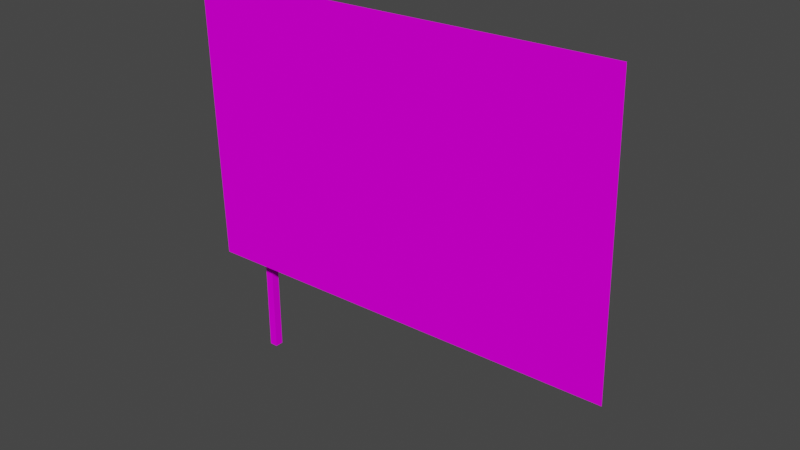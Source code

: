 # Source: dec_flag2.blend  (saved by Blender 3.3.6; exported with 4.5.12 LTS)
import bpy
from mathutils import Matrix  # noqa: F401  (used for matrix-valued properties, if any)

bpy.ops.wm.read_factory_settings(use_empty=True)
scene = bpy.context.scene
scene.name = 'Scene'

# ---- collections
col_collection = bpy.data.collections.new('Collection'); scene.collection.children.link(col_collection)

# ---- images (referenced by path relative to the original .blend; pixels are not part of the script)
import os
ASSET_DIR = os.environ.get("B2B_ASSET_DIR", "")  # directory of the original .blend (textures are referenced by path, not embedded)
HERE = os.path.dirname(os.path.abspath(__file__))  # packed textures are extracted next to this script under _unpacked/

def load_image(name, relpath, width, height, colorspace="sRGB"):
    """Load a texture the original file referenced (path relative to the .blend, or extracted next to this script)."""
    p = next((c for c in (os.path.join(HERE, relpath), os.path.join(ASSET_DIR, relpath)) if relpath and os.path.exists(c)), "")
    if p:
        img = bpy.data.images.load(p, check_existing=True)
        img.name = name
    else:  # same state as the original file: an image datablock whose file is absent (Cycles renders it pink)
        img = bpy.data.images.new(name, width, height)
        img.source = "FILE"
        img.filepath = "//" + (relpath or name)
    img.colorspace_settings.name = colorspace
    return img
img_level7_euroflag128_jpg = load_image('level7_euroflag128.jpg', 'level7_euroflag128.jpg', 1024, 1024, 'sRGB')
img_level5_wall_jpg = load_image('level5_wall.jpg', 'level5_wall.jpg', 1024, 1024, 'sRGB')

# ---- materials (node trees are filled in below, after node groups)
mat_level7_euroflag128 = bpy.data.materials.new('level7_euroflag128')
mat_level7_euroflag128.alpha_threshold = 0.0
mat_level7_euroflag128.use_transparent_shadow = False
mat_level7_euroflag128.diffuse_color = (1.0, 1.0, 1.0, 1.0)
mat_level7_euroflag128.roughness = 0.5
mat_level5_wall = bpy.data.materials.new('level5_wall')
mat_level5_wall.alpha_threshold = 0.0
mat_level5_wall.use_transparent_shadow = False
mat_level5_wall.diffuse_color = (1.0, 1.0, 1.0, 1.0)
mat_level5_wall.roughness = 0.5

# ---- material node trees
mat_level7_euroflag128.use_nodes = True; mat_level7_euroflag128.node_tree.nodes.clear()
_N = mat_level7_euroflag128.node_tree.nodes; _L = mat_level7_euroflag128.node_tree.links
n0 = _N.new('ShaderNodeBsdfDiffuse'); n0.name = 'Diffuse BSDF'; n0.location = (0, 0)
n1 = _N.new('ShaderNodeTexImage'); n1.name = 'Image Texture'; n1.location = (0, 0)
n1.image = img_level7_euroflag128_jpg
n2 = _N.new('ShaderNodeOutputMaterial'); n2.name = 'Material Output'; n2.location = (0, 0)
_L.new(n0.outputs[0], n2.inputs[0])
_L.new(n1.outputs[0], n0.inputs[0])
n2.is_active_output = True
mat_level5_wall.use_nodes = True; mat_level5_wall.node_tree.nodes.clear()
_N = mat_level5_wall.node_tree.nodes; _L = mat_level5_wall.node_tree.links
n0 = _N.new('ShaderNodeBsdfDiffuse'); n0.name = 'Diffuse BSDF'; n0.location = (0, 0)
n1 = _N.new('ShaderNodeTexImage'); n1.name = 'Image Texture'; n1.location = (0, 0)
n1.image = img_level5_wall_jpg
n2 = _N.new('ShaderNodeOutputMaterial'); n2.name = 'Material Output'; n2.location = (0, 0)
_L.new(n0.outputs[0], n2.inputs[0])
_L.new(n1.outputs[0], n0.inputs[0])
n2.is_active_output = True

# ---- world
world_world = bpy.data.worlds.new('World'); scene.world = world_world
world_world.use_nodes = True; world_world.node_tree.nodes.clear()
_N = world_world.node_tree.nodes; _L = world_world.node_tree.links
n0 = _N.new('ShaderNodeOutputWorld'); n0.name = 'World Output'; n0.location = (300, 300)
n1 = _N.new('ShaderNodeBackground'); n1.name = 'Background'; n1.location = (10, 300)
n1.inputs[0].default_value = (0.05088, 0.05088, 0.05088, 1.0)
_L.new(n1.outputs[0], n0.inputs[0])
n0.is_active_output = True
world_world.color = (0.05088, 0.05088, 0.05088)
world_world.use_sun_shadow = False
world_world.sun_shadow_jitter_overblur = 0.0

# ---- meshes
me_track6_pmd7_mesh = bpy.data.meshes.new('TRACK6.PMD7.mesh')
me_track6_pmd7_mesh.from_pydata([(-9.935, -2.179e-05, -9.05), (-10.39, -2.179e-05, 8.528), (-13.68, -2.179e-05, 8.443), (-7.013, -2.179e-05, 8.614), (3.558, -2.179e-05, -8.703), (6.931, -2.179e-05, -8.617), (10.3, -2.179e-05, -8.53), (13.68, -2.179e-05, -8.443), (-3.64, -2.179e-05, 8.701), (-3.188, -2.179e-05, -8.877), (-6.561, -2.179e-05, -8.964), (-0.267, -2.179e-05, 8.788), (3.106, -2.179e-05, 8.875), (0.185, -2.179e-05, -8.79), (6.479, -2.179e-05, 8.961), (9.853, -2.179e-05, 9.048), (13.23, -2.179e-05, 9.135), (-13.23, -2.179e-05, -9.135)], [], [(2, 17, 0, 1), (1, 0, 10, 3), (3, 10, 9, 8), (11, 13, 4, 12), (12, 4, 5, 14), (14, 5, 6, 15), (15, 6, 7, 16), (9, 13, 11, 8)])
_uv = me_track6_pmd7_mesh.uv_layers.new(name='UVMap')
_uv.uv.foreach_set('vector', [0.0007875, 0.996, -0.00215, 0.006269, 0.1203, 0.006269, 0.1229, 0.996, 0.1229, 0.996, 0.1203, 0.006269, 0.246, 0.006269, 0.2482, 0.996, 0.2482, 0.996, 0.246, 0.006269, 0.3718, 0.006269, 0.3736, 0.996, 0.4992, 0.996, 0.4978, 0.006269, 0.624, 0.006269, 0.625, 0.996, 0.625, 0.996, 0.624, 0.006269, 0.7503, 0.006269, 0.751, 0.996, 0.751, 0.996, 0.7503, 0.006269, 0.8767, 0.006269, 0.8771, 0.996, 0.8771, 0.996, 0.8767, 0.006269, 1.003, 0.006269, 1.003, 0.996, 0.3718, 0.006269, 0.4978, 0.006269, 0.4992, 0.996, 0.3736, 0.996])
me_track6_pmd7_mesh.materials.append(mat_level7_euroflag128)
me_track6_pmd7_mesh.use_remesh_preserve_volume = False
me_track6_pmd7_mesh.use_remesh_preserve_attributes = False
me_track6_pmd7_mesh.use_mirror_vertex_groups = False
me_track6_pmd7_mesh.update()
me_track6_pmd9_mesh_002 = bpy.data.meshes.new('TRACK6.PMD9.mesh.002')
me_track6_pmd9_mesh_002.from_pydata([(-0.545, 0.2608, 25.33), (-0.02338, 0.2608, 25.33), (-0.02338, 0.2608, 0.0001812), (-0.545, 0.2608, 0.0001812), (-0.545, -0.2608, 0.0001812), (-0.545, -0.2608, 25.33), (-0.02338, -0.2608, 25.33), (-0.02338, -0.2608, 0.0001812)], [], [(3, 0, 1, 2), (3, 4, 5, 0), (7, 6, 5, 4), (1, 6, 7, 2), (1, 0, 5, 6), (4, 3, 2, 7)])
_uv = me_track6_pmd9_mesh_002.uv_layers.new(name='UVMap')
_uv.uv.foreach_set('vector', [0.0467, 0.4577, 0.0467, 0.4577, 0.4396, 0.4577, 0.4396, 0.4577, 0.0467, 0.4577, 0.0467, 0.06487, 0.0467, 0.06487, 0.0467, 0.4577, 0.4396, 0.06487, 0.4396, 0.06487, 0.0467, 0.06487, 0.0467, 0.06487, 0.4396, 0.4577, 0.4396, 0.06487, 0.4396, 0.06487, 0.4396, 0.4577, 0.4396, 0.4577, 0.0467, 0.4577, 0.0467, 0.06487, 0.4396, 0.06487, 0.0467, 0.06487, 0.0467, 0.4577, 0.4396, 0.4577, 0.4396, 0.06487])
me_track6_pmd9_mesh_002.materials.append(mat_level5_wall)
me_track6_pmd9_mesh_002.use_remesh_preserve_volume = False
me_track6_pmd9_mesh_002.use_remesh_preserve_attributes = False
me_track6_pmd9_mesh_002.use_mirror_vertex_groups = False
me_track6_pmd9_mesh_002.update()

# ---- objects
ob_flag2 = bpy.data.objects.new('flag2', me_track6_pmd7_mesh)
ob_main = bpy.data.objects.new('main', me_track6_pmd9_mesh_002)

# ---- transforms, parenting, visibility, modifiers, constraints
ob_flag2.parent = ob_main
ob_flag2.location = (10.89, -1.674, 15.97)
ob_flag2.lineart.crease_threshold = 0.0
ob_main.location = (0.0, 0.0, 0.0)
ob_main.lineart.crease_threshold = 0.0

# ---- collection membership
col_collection.objects.link(ob_flag2)
col_collection.objects.link(ob_main)

# ---- scene / render settings (as saved in the file)
scene.frame_start = 1; scene.frame_end = 250; scene.frame_set(1)
scene.render.engine = 'BLENDER_EEVEE_NEXT'
scene.cycles.sampling_pattern = 'TABULATED_SOBOL'
scene.cycles.use_light_tree = False
scene.view_settings.view_transform = 'Filmic'
bpy.context.view_layer.update()

# ---- added for rendering (the .blend has no active camera and no usable light): camera, sun
cam_auto = bpy.data.cameras.new('AutoCamera')
cam_auto.lens = 50.0
cam_auto.sensor_width = 36.0
cam_auto.clip_end = 1000.0
ob_auto_camera = bpy.data.objects.new('AutoCamera', cam_auto)
scene.collection.objects.link(ob_auto_camera)
ob_auto_camera.location = (45.4278, -42.1561, 40.2988)
ob_auto_camera.rotation_euler = (1.09748, -7.21219e-08, 0.694738)
scene.camera = ob_auto_camera
light_auto_sun = bpy.data.lights.new('AutoSun', 'SUN')
light_auto_sun.energy = 3.0
light_auto_sun.angle = 0.0523599
ob_auto_sun = bpy.data.objects.new('AutoSun', light_auto_sun)
scene.collection.objects.link(ob_auto_sun)
ob_auto_sun.rotation_euler = (0.872665, 0.174533, 0.523599)
bpy.context.view_layer.update()
